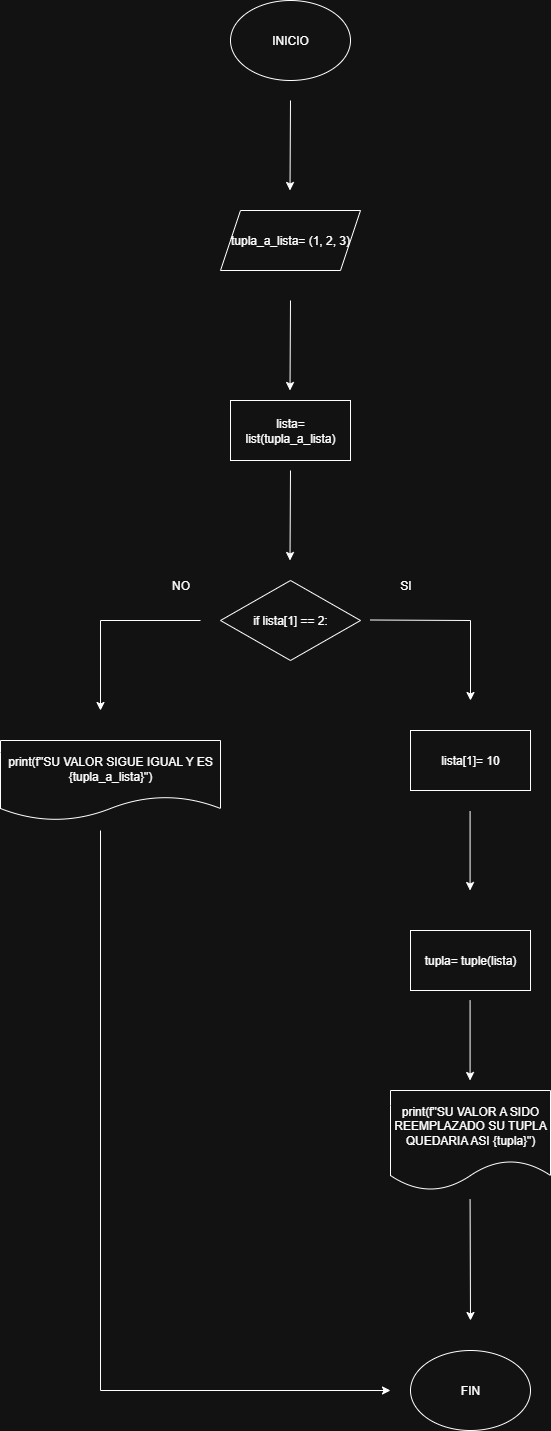

The diagram above was exported from draw.io. Its source (the exported page's mxGraphModel, read from the mxfile embedded in the PNG):
<mxGraphModel dx="872" dy="1680" grid="1" gridSize="10" guides="1" tooltips="1" connect="1" arrows="1" fold="1" page="1" pageScale="1" pageWidth="827" pageHeight="1169" math="0" shadow="0">
  <root>
    <mxCell id="0" />
    <mxCell id="1" parent="0" />
    <mxCell id="Yw_xNUoG3eBQ64Bg3pkV-1" value="INICIO" style="ellipse;whiteSpace=wrap;html=1;" parent="1" vertex="1">
      <mxGeometry x="320" y="-110" width="120" height="80" as="geometry" />
    </mxCell>
    <mxCell id="fhSH-lmVkXbhdySJFJZm-5" value="" style="endArrow=classic;html=1;rounded=0;exitX=0.5;exitY=1;exitDx=0;exitDy=0;" parent="1" edge="1">
      <mxGeometry width="50" height="50" relative="1" as="geometry">
        <mxPoint x="460" y="509.5" as="sourcePoint" />
        <mxPoint x="560" y="590" as="targetPoint" />
        <Array as="points">
          <mxPoint x="560" y="510" />
        </Array>
      </mxGeometry>
    </mxCell>
    <mxCell id="fhSH-lmVkXbhdySJFJZm-6" value="SI" style="text;html=1;align=center;verticalAlign=middle;resizable=0;points=[];autosize=1;strokeColor=none;fillColor=none;" parent="1" vertex="1">
      <mxGeometry x="480" y="460" width="30" height="30" as="geometry" />
    </mxCell>
    <mxCell id="fhSH-lmVkXbhdySJFJZm-9" value="" style="endArrow=classic;html=1;rounded=0;" parent="1" edge="1">
      <mxGeometry width="50" height="50" relative="1" as="geometry">
        <mxPoint x="290" y="510" as="sourcePoint" />
        <mxPoint x="190" y="600" as="targetPoint" />
        <Array as="points">
          <mxPoint x="190" y="510" />
        </Array>
      </mxGeometry>
    </mxCell>
    <mxCell id="YI9gL0Y0WRFWxrpvlZOt-6" value="NO" style="text;html=1;align=center;verticalAlign=middle;resizable=0;points=[];autosize=1;strokeColor=none;fillColor=none;" parent="1" vertex="1">
      <mxGeometry x="250" y="460" width="40" height="30" as="geometry" />
    </mxCell>
    <mxCell id="EFEm-v5oRu9OF-7LWSQN-16" value="tupla_a_lista= (1, 2, 3)" style="shape=parallelogram;perimeter=parallelogramPerimeter;whiteSpace=wrap;html=1;fixedSize=1;" parent="1" vertex="1">
      <mxGeometry x="310" y="100" width="140" height="60" as="geometry" />
    </mxCell>
    <mxCell id="EFEm-v5oRu9OF-7LWSQN-17" style="edgeStyle=none;rounded=0;orthogonalLoop=1;jettySize=auto;html=1;exitX=1;exitY=0.5;exitDx=0;exitDy=0;" parent="1" source="EFEm-v5oRu9OF-7LWSQN-16" target="EFEm-v5oRu9OF-7LWSQN-16" edge="1">
      <mxGeometry relative="1" as="geometry" />
    </mxCell>
    <mxCell id="EFEm-v5oRu9OF-7LWSQN-19" value="if lista[1] == 2:" style="rhombus;whiteSpace=wrap;html=1;" parent="1" vertex="1">
      <mxGeometry x="310" y="470" width="140" height="80" as="geometry" />
    </mxCell>
    <mxCell id="EFEm-v5oRu9OF-7LWSQN-23" value="&lt;div&gt;print(f&quot;SU VALOR SIGUE IGUAL Y ES {tupla_a_lista}&quot;)&lt;/div&gt;" style="shape=document;whiteSpace=wrap;html=1;boundedLbl=1;" parent="1" vertex="1">
      <mxGeometry x="90" y="630" width="220" height="80" as="geometry" />
    </mxCell>
    <mxCell id="EFEm-v5oRu9OF-7LWSQN-29" value="FIN" style="ellipse;whiteSpace=wrap;html=1;" parent="1" vertex="1">
      <mxGeometry x="500" y="1240" width="120" height="80" as="geometry" />
    </mxCell>
    <mxCell id="EFEm-v5oRu9OF-7LWSQN-30" value="" style="endArrow=classic;html=1;rounded=0;" parent="1" edge="1">
      <mxGeometry width="50" height="50" relative="1" as="geometry">
        <mxPoint x="190" y="720" as="sourcePoint" />
        <mxPoint x="480" y="1280" as="targetPoint" />
        <Array as="points">
          <mxPoint x="190" y="1280" />
        </Array>
      </mxGeometry>
    </mxCell>
    <mxCell id="EFEm-v5oRu9OF-7LWSQN-31" value="" style="endArrow=classic;html=1;rounded=0;" parent="1" edge="1">
      <mxGeometry width="50" height="50" relative="1" as="geometry">
        <mxPoint x="559.58" y="890" as="sourcePoint" />
        <mxPoint x="559.58" y="970" as="targetPoint" />
      </mxGeometry>
    </mxCell>
    <mxCell id="D0ukvbM8USxp9fPt0x3S-1" value="lista= list(tupla_a_lista)" style="rounded=0;whiteSpace=wrap;html=1;" vertex="1" parent="1">
      <mxGeometry x="320" y="290" width="120" height="60" as="geometry" />
    </mxCell>
    <mxCell id="D0ukvbM8USxp9fPt0x3S-2" value="lista[1]= 10" style="rounded=0;whiteSpace=wrap;html=1;" vertex="1" parent="1">
      <mxGeometry x="500" y="620" width="120" height="60" as="geometry" />
    </mxCell>
    <mxCell id="D0ukvbM8USxp9fPt0x3S-3" value="tupla= tuple(lista)" style="rounded=0;whiteSpace=wrap;html=1;" vertex="1" parent="1">
      <mxGeometry x="500" y="820" width="120" height="60" as="geometry" />
    </mxCell>
    <mxCell id="D0ukvbM8USxp9fPt0x3S-4" value="" style="endArrow=classic;html=1;rounded=0;" edge="1" parent="1">
      <mxGeometry width="50" height="50" relative="1" as="geometry">
        <mxPoint x="559.58" y="700.5" as="sourcePoint" />
        <mxPoint x="559.58" y="780" as="targetPoint" />
        <Array as="points">
          <mxPoint x="559.58" y="700" />
        </Array>
      </mxGeometry>
    </mxCell>
    <mxCell id="D0ukvbM8USxp9fPt0x3S-5" value="print(f&quot;SU VALOR A SIDO REEMPLAZADO SU TUPLA QUEDARIA ASI {tupla}&quot;)" style="shape=document;whiteSpace=wrap;html=1;boundedLbl=1;" vertex="1" parent="1">
      <mxGeometry x="480" y="980" width="160" height="100" as="geometry" />
    </mxCell>
    <mxCell id="D0ukvbM8USxp9fPt0x3S-6" value="" style="endArrow=classic;html=1;rounded=0;" edge="1" parent="1">
      <mxGeometry width="50" height="50" relative="1" as="geometry">
        <mxPoint x="559.58" y="1089" as="sourcePoint" />
        <mxPoint x="560" y="1210" as="targetPoint" />
      </mxGeometry>
    </mxCell>
    <mxCell id="D0ukvbM8USxp9fPt0x3S-7" value="" style="endArrow=classic;html=1;rounded=0;" edge="1" parent="1">
      <mxGeometry width="50" height="50" relative="1" as="geometry">
        <mxPoint x="380" y="360" as="sourcePoint" />
        <mxPoint x="379.5" y="450" as="targetPoint" />
      </mxGeometry>
    </mxCell>
    <mxCell id="D0ukvbM8USxp9fPt0x3S-8" value="" style="endArrow=classic;html=1;rounded=0;" edge="1" parent="1">
      <mxGeometry width="50" height="50" relative="1" as="geometry">
        <mxPoint x="380" y="-10" as="sourcePoint" />
        <mxPoint x="379.5" y="80" as="targetPoint" />
      </mxGeometry>
    </mxCell>
    <mxCell id="D0ukvbM8USxp9fPt0x3S-9" value="" style="endArrow=classic;html=1;rounded=0;" edge="1" parent="1">
      <mxGeometry width="50" height="50" relative="1" as="geometry">
        <mxPoint x="380" y="190" as="sourcePoint" />
        <mxPoint x="379.5" y="280" as="targetPoint" />
      </mxGeometry>
    </mxCell>
  </root>
</mxGraphModel>